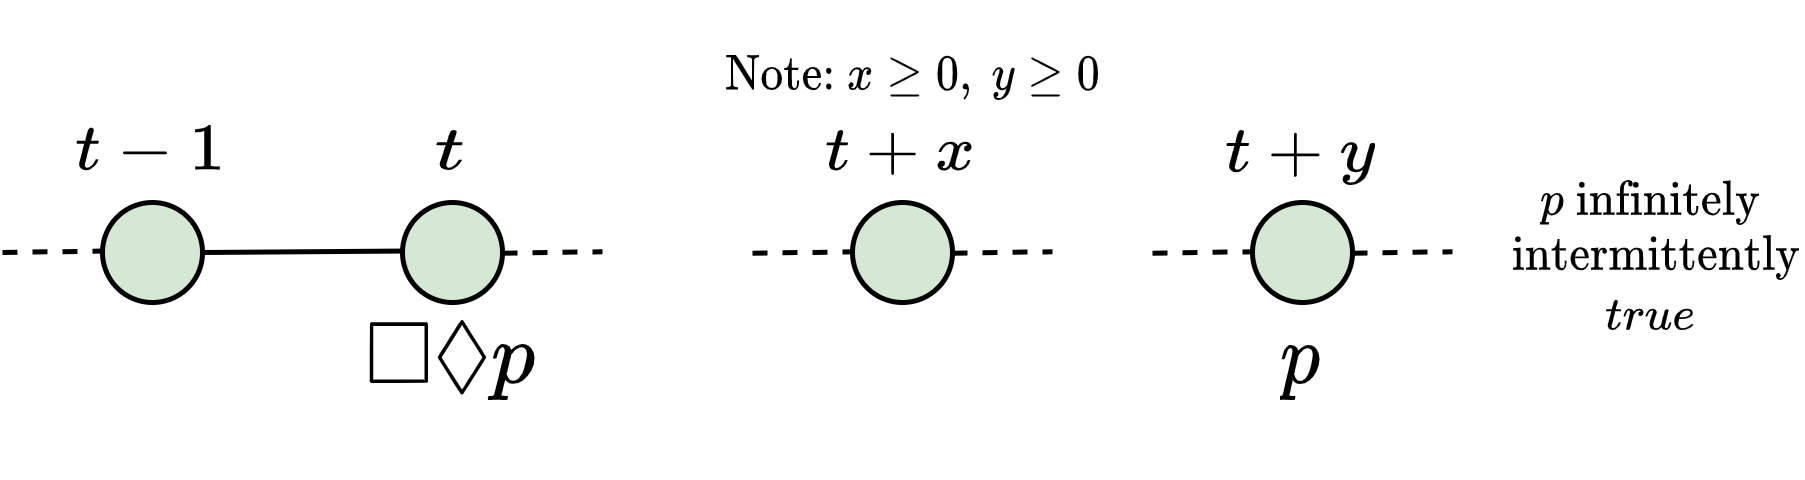

The diagram above was exported from draw.io. Its source (the exported page's mxGraphModel, read from the mxfile embedded in the PNG):
<mxGraphModel dx="437" dy="282" grid="1" gridSize="10" guides="1" tooltips="1" connect="1" arrows="1" fold="1" page="1" pageScale="1" pageWidth="827" pageHeight="1169" math="1" shadow="0">
  <root>
    <mxCell id="0" />
    <mxCell id="1" parent="0" />
    <mxCell id="d7726y0D_LhSxCOMP6od-1" value="" style="endArrow=none;html=1;rounded=0;dashed=1;" edge="1" parent="1">
      <mxGeometry width="50" height="50" relative="1" as="geometry">
        <mxPoint x="10" y="50" as="sourcePoint" />
        <mxPoint x="30" y="49.710000000000036" as="targetPoint" />
      </mxGeometry>
    </mxCell>
    <mxCell id="d7726y0D_LhSxCOMP6od-2" value="" style="ellipse;whiteSpace=wrap;html=1;aspect=fixed;fillColor=#d5e8d4;strokeColor=#000000;strokeWidth=1;" vertex="1" parent="1">
      <mxGeometry x="30" y="40" width="20" height="20" as="geometry" />
    </mxCell>
    <mxCell id="d7726y0D_LhSxCOMP6od-3" value="" style="endArrow=none;html=1;rounded=0;" edge="1" parent="1">
      <mxGeometry width="50" height="50" relative="1" as="geometry">
        <mxPoint x="50" y="50" as="sourcePoint" />
        <mxPoint x="90" y="49.710000000000036" as="targetPoint" />
      </mxGeometry>
    </mxCell>
    <mxCell id="d7726y0D_LhSxCOMP6od-4" value="" style="ellipse;whiteSpace=wrap;html=1;aspect=fixed;fillColor=#d5e8d4;strokeColor=#000000;strokeWidth=1;" vertex="1" parent="1">
      <mxGeometry x="90" y="40" width="20" height="20" as="geometry" />
    </mxCell>
    <mxCell id="d7726y0D_LhSxCOMP6od-5" value="" style="ellipse;whiteSpace=wrap;html=1;aspect=fixed;fillColor=#d5e8d4;strokeColor=#000000;strokeWidth=1;" vertex="1" parent="1">
      <mxGeometry x="180" y="40" width="20" height="20" as="geometry" />
    </mxCell>
    <mxCell id="d7726y0D_LhSxCOMP6od-6" value="$$t$$" style="text;html=1;strokeColor=none;fillColor=none;align=center;verticalAlign=middle;whiteSpace=wrap;rounded=0;" vertex="1" parent="1">
      <mxGeometry x="85" y="20" width="30" height="20" as="geometry" />
    </mxCell>
    <mxCell id="d7726y0D_LhSxCOMP6od-7" value="$$t + x$$" style="text;html=1;strokeColor=none;fillColor=none;align=center;verticalAlign=middle;whiteSpace=wrap;rounded=0;" vertex="1" parent="1">
      <mxGeometry x="175" y="20" width="30" height="20" as="geometry" />
    </mxCell>
    <mxCell id="d7726y0D_LhSxCOMP6od-8" value="$$t + y$$" style="text;html=1;strokeColor=none;fillColor=none;align=center;verticalAlign=middle;whiteSpace=wrap;rounded=0;" vertex="1" parent="1">
      <mxGeometry x="255" y="20" width="30" height="20" as="geometry" />
    </mxCell>
    <mxCell id="d7726y0D_LhSxCOMP6od-10" value="" style="ellipse;whiteSpace=wrap;html=1;aspect=fixed;fillColor=#d5e8d4;strokeColor=#000000;strokeWidth=1;" vertex="1" parent="1">
      <mxGeometry x="260" y="40" width="20" height="20" as="geometry" />
    </mxCell>
    <mxCell id="d7726y0D_LhSxCOMP6od-15" value="$$t - 1$$" style="text;html=1;strokeColor=none;fillColor=none;align=center;verticalAlign=middle;whiteSpace=wrap;rounded=0;" vertex="1" parent="1">
      <mxGeometry x="25" y="20" width="30" height="20" as="geometry" />
    </mxCell>
    <mxCell id="d7726y0D_LhSxCOMP6od-16" value="$$\Box\Diamond p$$" style="text;html=1;strokeColor=none;fillColor=none;align=center;verticalAlign=middle;whiteSpace=wrap;rounded=0;fontSize=15;" vertex="1" parent="1">
      <mxGeometry x="85" y="56" width="30" height="30" as="geometry" />
    </mxCell>
    <mxCell id="d7726y0D_LhSxCOMP6od-17" value="$$p$$" style="text;html=1;strokeColor=none;fillColor=none;align=center;verticalAlign=middle;whiteSpace=wrap;rounded=0;fontSize=15;" vertex="1" parent="1">
      <mxGeometry x="255" y="56" width="30" height="30" as="geometry" />
    </mxCell>
    <mxCell id="d7726y0D_LhSxCOMP6od-18" value="" style="endArrow=none;html=1;rounded=0;dashed=1;" edge="1" parent="1">
      <mxGeometry width="50" height="50" relative="1" as="geometry">
        <mxPoint x="110" y="50.139999999999986" as="sourcePoint" />
        <mxPoint x="130" y="49.85000000000002" as="targetPoint" />
      </mxGeometry>
    </mxCell>
    <mxCell id="d7726y0D_LhSxCOMP6od-19" value="" style="endArrow=none;html=1;rounded=0;dashed=1;" edge="1" parent="1">
      <mxGeometry width="50" height="50" relative="1" as="geometry">
        <mxPoint x="160" y="50.14999999999998" as="sourcePoint" />
        <mxPoint x="180" y="49.860000000000014" as="targetPoint" />
      </mxGeometry>
    </mxCell>
    <mxCell id="d7726y0D_LhSxCOMP6od-20" value="$$\text{Note: }x \geq 0, \ y \geq 0$$" style="text;html=1;strokeColor=none;fillColor=none;align=center;verticalAlign=middle;whiteSpace=wrap;rounded=0;fontSize=8;" vertex="1" parent="1">
      <mxGeometry x="150" width="85" height="30" as="geometry" />
    </mxCell>
    <mxCell id="d7726y0D_LhSxCOMP6od-21" value="" style="endArrow=none;html=1;rounded=0;dashed=1;" edge="1" parent="1">
      <mxGeometry width="50" height="50" relative="1" as="geometry">
        <mxPoint x="280" y="50.14000000000006" as="sourcePoint" />
        <mxPoint x="300" y="49.850000000000094" as="targetPoint" />
      </mxGeometry>
    </mxCell>
    <mxCell id="d7726y0D_LhSxCOMP6od-22" value="" style="endArrow=none;html=1;rounded=0;dashed=1;" edge="1" parent="1">
      <mxGeometry width="50" height="50" relative="1" as="geometry">
        <mxPoint x="200.0000000000001" y="50.13999999999998" as="sourcePoint" />
        <mxPoint x="220.0000000000001" y="49.850000000000016" as="targetPoint" />
      </mxGeometry>
    </mxCell>
    <mxCell id="d7726y0D_LhSxCOMP6od-23" value="" style="endArrow=none;html=1;rounded=0;dashed=1;" edge="1" parent="1">
      <mxGeometry width="50" height="50" relative="1" as="geometry">
        <mxPoint x="240" y="50.14000000000006" as="sourcePoint" />
        <mxPoint x="260" y="49.850000000000094" as="targetPoint" />
      </mxGeometry>
    </mxCell>
    <mxCell id="d7726y0D_LhSxCOMP6od-25" value="$$p \text{ infinitely}$$" style="text;html=1;strokeColor=none;fillColor=none;align=center;verticalAlign=middle;whiteSpace=wrap;rounded=0;fontSize=8;" vertex="1" parent="1">
      <mxGeometry x="310" y="25" width="60" height="30" as="geometry" />
    </mxCell>
    <mxCell id="d7726y0D_LhSxCOMP6od-26" value="$$\text{ intermittently}$$" style="text;html=1;strokeColor=none;fillColor=none;align=center;verticalAlign=middle;whiteSpace=wrap;rounded=0;fontSize=8;" vertex="1" parent="1">
      <mxGeometry x="310" y="36" width="60" height="30" as="geometry" />
    </mxCell>
    <mxCell id="d7726y0D_LhSxCOMP6od-27" value="$$true$$" style="text;html=1;strokeColor=none;fillColor=none;align=center;verticalAlign=middle;whiteSpace=wrap;rounded=0;fontSize=8;" vertex="1" parent="1">
      <mxGeometry x="310" y="55" width="60" height="15" as="geometry" />
    </mxCell>
  </root>
</mxGraphModel>